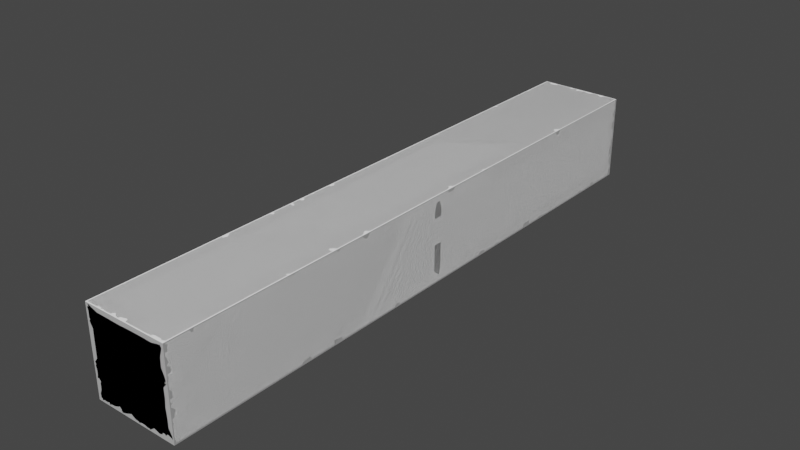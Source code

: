 # Source: StoneBar.blend  (saved by Blender 3.6.11; exported with 4.5.12 LTS)
import bpy
from mathutils import Matrix  # noqa: F401  (used for matrix-valued properties, if any)

bpy.ops.wm.read_factory_settings(use_empty=True)
scene = bpy.context.scene
scene.name = 'Scene'

# ---- collections
col_collection = bpy.data.collections.new('Collection'); scene.collection.children.link(col_collection)

# ---- images (referenced by path relative to the original .blend; pixels are not part of the script)
import os
ASSET_DIR = os.environ.get("B2B_ASSET_DIR", "")  # directory of the original .blend (textures are referenced by path, not embedded)
HERE = os.path.dirname(os.path.abspath(__file__))  # packed textures are extracted next to this script under _unpacked/

def load_image(name, relpath, width, height, colorspace="sRGB"):
    """Load a texture the original file referenced (path relative to the .blend, or extracted next to this script)."""
    p = next((c for c in (os.path.join(HERE, relpath), os.path.join(ASSET_DIR, relpath)) if relpath and os.path.exists(c)), "")
    if p:
        img = bpy.data.images.load(p, check_existing=True)
        img.name = name
    else:  # same state as the original file: an image datablock whose file is absent (Cycles renders it pink)
        img = bpy.data.images.new(name, width, height)
        img.source = "FILE"
        img.filepath = "//" + (relpath or name)
    img.colorspace_settings.name = colorspace
    return img
img_normalmap = load_image('NormalMap', 'NormalMap.png', 1024, 1024, 'Non-Color')

# ---- materials (node trees are filled in below, after node groups)
mat_material_002 = bpy.data.materials.new('Material.002')

# ---- node groups
ng_geometry_nodes_001 = bpy.data.node_groups.new('Geometry Nodes.001', 'GeometryNodeTree')
_s = ng_geometry_nodes_001.interface.new_socket(name='Geometry', in_out='OUTPUT', socket_type='NodeSocketGeometry')
_s = ng_geometry_nodes_001.interface.new_socket(name='Geometry', in_out='INPUT', socket_type='NodeSocketGeometry')
_s = ng_geometry_nodes_001.interface.new_socket(name='Seed', in_out='INPUT', socket_type='NodeSocketInt')
_s.default_value = 1
_s.min_value = 0
ng_geometry_nodes_001.is_modifier = True
_N = ng_geometry_nodes_001.nodes; _L = ng_geometry_nodes_001.links
n0 = _N.new('FunctionNodeRandomValue'); n0.name = 'Random Value'; n0.location = (-483, -348)
n0.hide = True
n0.inputs[2].default_value = -3.142
n0.inputs[3].default_value = 3.142
n0.inputs[8].default_value = 71
n1 = _N.new('FunctionNodeRandomValue'); n1.name = 'Random Value.001'; n1.location = (-483, -387)
n1.hide = True
n1.inputs[2].default_value = -3.142
n1.inputs[3].default_value = 3.142
n1.inputs[8].default_value = 77
n2 = _N.new('FunctionNodeRandomValue'); n2.name = 'Random Value.002'; n2.location = (-483, -425)
n2.hide = True
n2.inputs[2].default_value = -3.142
n2.inputs[3].default_value = 3.142
n2.inputs[8].default_value = 57
n3 = _N.new('FunctionNodeRandomValue'); n3.name = 'Random Value.004'; n3.location = (-483, -541)
n3.hide = True
n3.inputs[8].default_value = 329
n4 = _N.new('FunctionNodeRandomValue'); n4.name = 'Random Value.003'; n4.location = (-483, -503)
n4.hide = True
n4.inputs[8].default_value = 252
n5 = _N.new('FunctionNodeRandomValue'); n5.name = 'Random Value.005'; n5.location = (-483, -580)
n5.hide = True
n5.inputs[8].default_value = 422
n6 = _N.new('ShaderNodeCombineXYZ'); n6.name = 'Combine XYZ'; n6.location = (-290, -387)
n6.hide = True
n7 = _N.new('NodeGroupInput'); n7.name = 'Group Input'; n7.location = (-58, -116)
n8 = _N.new('FunctionNodeRandomValue'); n8.name = 'Random Value.006'; n8.location = (-483, -174)
n8.data_type = 'BOOLEAN'
n8.inputs[6].default_value = 0.8
n9 = _N.new('ShaderNodeValue'); n9.name = 'Value.001'; n9.location = (-735, -561)
n9.outputs[0].default_value = 0.2
n10 = _N.new('ShaderNodeValue'); n10.name = 'Value'; n10.location = (-735, -464)
n10.outputs[0].default_value = 0.01
n11 = _N.new('ShaderNodeCombineXYZ'); n11.name = 'Combine XYZ.001'; n11.location = (-290, -483)
n12 = _N.new('GeometryNodeMeshToCurve'); n12.name = 'Mesh to Curve'; n12.location = (-677, -77)
n12.hide = True
n13 = _N.new('GeometryNodeCurveToPoints'); n13.name = 'Curve to Points'; n13.location = (-483, 19)
n13.inputs[1].default_value = 50
n13.inputs[2].default_value = 0.025
n14 = _N.new('GeometryNodeScaleElements'); n14.name = 'Scale Elements'; n14.location = (-870, 19)
n15 = _N.new('GeometryNodeMeshCube'); n15.name = 'Cube.001'; n15.location = (-1063, 19)
n15.inputs[0].default_value = (2.0, 14.0, 2.0)
n16 = _N.new('GeometryNodeInstanceOnPoints'); n16.name = 'Instance on Points'; n16.location = (-57, -212)
n17 = _N.new('GeometryNodeMeshCube'); n17.name = 'Cube'; n17.location = (-290, -348)
n17.hide = True
n18 = _N.new('GeometryNodeDeleteGeometry'); n18.name = 'Delete Geometry'; n18.location = (-290, -39)
n19 = _N.new('GeometryNodeMeshBoolean'); n19.name = 'Mesh Boolean'; n19.location = (155, -77)
n19.solver = 'EXACT'
n20 = _N.new('NodeGroupInput'); n20.name = 'Group Input.001'; n20.location = (-696, -213)
n21 = _N.new('NodeGroupOutput'); n21.name = 'Group Output'; n21.location = (348, -97)
_L.new(n7.outputs[0], n19.inputs[0])
_L.new(n17.outputs[0], n16.inputs[2])
_L.new(n0.outputs[1], n6.inputs[0])
_L.new(n1.outputs[1], n6.inputs[1])
_L.new(n2.outputs[1], n6.inputs[2])
_L.new(n16.outputs[0], n19.inputs[1])
_L.new(n4.outputs[1], n11.inputs[0])
_L.new(n10.outputs[0], n4.inputs[2])
_L.new(n10.outputs[0], n3.inputs[2])
_L.new(n10.outputs[0], n5.inputs[2])
_L.new(n9.outputs[0], n4.inputs[3])
_L.new(n9.outputs[0], n3.inputs[3])
_L.new(n9.outputs[0], n5.inputs[3])
_L.new(n3.outputs[1], n11.inputs[1])
_L.new(n5.outputs[1], n11.inputs[2])
_L.new(n6.outputs[0], n16.inputs[5])
_L.new(n12.outputs[0], n13.inputs[0])
_L.new(n8.outputs[3], n18.inputs[1])
_L.new(n18.outputs[0], n16.inputs[0])
_L.new(n11.outputs[0], n16.inputs[6])
_L.new(n15.outputs[0], n14.inputs[0])
_L.new(n14.outputs[0], n12.inputs[0])
_L.new(n13.outputs[0], n18.inputs[0])
_L.new(n19.outputs[0], n21.inputs[0])
_L.new(n20.outputs[1], n8.inputs[8])
n21.is_active_output = True

# ---- material node trees
mat_material_002.use_nodes = True; mat_material_002.node_tree.nodes.clear()
_N = mat_material_002.node_tree.nodes; _L = mat_material_002.node_tree.links
n0 = _N.new('ShaderNodeBsdfPrincipled'); n0.name = 'Principled BSDF'; n0.location = (10, 300)
n0.distribution = 'GGX'
n0.subsurface_method = 'RANDOM_WALK_SKIN'
n0.inputs[3].default_value = 1.45
n0.inputs[27].default_value = (0.0, 0.0, 0.0, 1.0)
n0.inputs[28].default_value = 1.0
n1 = _N.new('ShaderNodeOutputMaterial'); n1.name = 'Material Output'; n1.location = (300, 300)
n2 = _N.new('ShaderNodeNormalMap'); n2.name = 'Normal Map'; n2.location = (-213, -155)
n3 = _N.new('ShaderNodeTexImage'); n3.name = 'Image Texture'; n3.location = (-522, -77)
n3.image = img_normalmap
_L.new(n0.outputs[0], n1.inputs[0])
_L.new(n2.outputs[0], n0.inputs[5])
_L.new(n3.outputs[0], n2.inputs[1])
n1.is_active_output = True

# ---- world
world_world = bpy.data.worlds.new('World'); scene.world = world_world
world_world.use_nodes = True; world_world.node_tree.nodes.clear()
_N = world_world.node_tree.nodes; _L = world_world.node_tree.links
n0 = _N.new('ShaderNodeOutputWorld'); n0.name = 'World Output'; n0.location = (300, 300)
n1 = _N.new('ShaderNodeBackground'); n1.name = 'Background'; n1.location = (10, 300)
n1.inputs[0].default_value = (0.05088, 0.05088, 0.05088, 1.0)
_L.new(n1.outputs[0], n0.inputs[0])
n0.is_active_output = True
world_world.color = (0.05088, 0.05088, 0.05088)
world_world.use_sun_shadow = False
world_world.sun_shadow_jitter_overblur = 0.0

# ---- meshes
me_mesh = bpy.data.meshes.new('Mesh')
me_mesh.from_pydata([(-1.0, -7.0, -1.0), (-1.0, -7.0, 1.0), (-1.0, 7.0, -1.0), (-1.0, 7.0, 1.0), (1.0, -7.0, -1.0), (1.0, -7.0, 1.0), (1.0, 7.0, -1.0), (1.0, 7.0, 1.0)], [], [(0, 1, 3, 2), (2, 3, 7, 6), (6, 7, 5, 4), (4, 5, 1, 0), (2, 6, 4, 0), (7, 3, 1, 5)])
_uv = me_mesh.uv_layers.new(name='UVMap')
_uv.uv.foreach_set('vector', [0.375, 0.0, 0.625, 0.0, 0.625, 0.25, 0.375, 0.25, 0.375, 0.25, 0.625, 0.25, 0.625, 0.5, 0.375, 0.5, 0.375, 0.5, 0.625, 0.5, 0.625, 0.75, 0.375, 0.75, 0.375, 0.75, 0.625, 0.75, 0.625, 1.0, 0.375, 1.0, 0.125, 0.5, 0.375, 0.5, 0.375, 0.75, 0.125, 0.75, 0.625, 0.5, 0.875, 0.5, 0.875, 0.75, 0.625, 0.75])
me_mesh.update()
me_mesh_002 = bpy.data.meshes.new('Mesh.002')
me_mesh_002.from_pydata([(-1.0, -7.0, -1.0), (-1.0, -7.0, 1.0), (-1.0, 7.0, -1.0), (-1.0, 7.0, 1.0), (1.0, -7.0, -1.0), (1.0, -7.0, 1.0), (1.0, 7.0, -1.0), (1.0, 7.0, 1.0)], [], [(0, 1, 3, 2), (2, 3, 7, 6), (6, 7, 5, 4), (4, 5, 1, 0), (2, 6, 4, 0), (7, 3, 1, 5)])
_uv = me_mesh_002.uv_layers.new(name='UVMap')
_uv.uv.foreach_set('vector', [0.1665, 0.9648, 0.03348, 0.9648, 0.03348, 0.03348, 0.1665, 0.03348, 0.8335, 0.1665, 0.8335, 0.03348, 0.9665, 0.03348, 0.9665, 0.1665, 0.3665, 0.9648, 0.2335, 0.9648, 0.2335, 0.03348, 0.3665, 0.03348, 0.8335, 0.3665, 0.8335, 0.2335, 0.9665, 0.2335, 0.9665, 0.3665, 0.5665, 0.9648, 0.4335, 0.9648, 0.4335, 0.03348, 0.5665, 0.03348, 0.7665, 0.9648, 0.6335, 0.9648, 0.6335, 0.03348, 0.7665, 0.03348])
me_mesh_002.materials.append(mat_material_002)
me_mesh_002.update()

# ---- objects
ob_high = bpy.data.objects.new('High', me_mesh)
ob_low = bpy.data.objects.new('Low', me_mesh_002)

# ---- transforms, parenting, visibility, modifiers, constraints
ob_high.location = (0.0, 0.0, 0.0)
_m = ob_high.modifiers.new('Bevel', 'BEVEL')
_m.width = 0.02
_m.width_pct = 0.02
_m = ob_high.modifiers.new('GeometryNodes', 'NODES')
_m.node_group = ng_geometry_nodes_001
_m = ob_high.modifiers.new('Remesh', 'REMESH')
_m.voxel_size = 0.025
_m.adaptivity = 0.01
_m.use_smooth_shade = True
ob_low.location = (0.0, 0.0, 0.0)

# ---- collection membership
col_collection.objects.link(ob_high)
col_collection.objects.link(ob_low)

# ---- scene / render settings (as saved in the file)
scene.frame_start = 1; scene.frame_end = 250; scene.frame_set(24)
scene.render.engine = 'CYCLES'
scene.cycles.sampling_pattern = 'TABULATED_SOBOL'
scene.cycles.bake_type = 'NORMAL'
scene.view_settings.view_transform = 'Filmic'
bpy.context.view_layer.update()

# ---- added for rendering (the .blend has no active camera and no usable light): camera, sun
cam_auto = bpy.data.cameras.new('AutoCamera')
cam_auto.lens = 50.0
cam_auto.sensor_width = 36.0
cam_auto.clip_end = 1000.0
ob_auto_camera = bpy.data.objects.new('AutoCamera', cam_auto)
scene.collection.objects.link(ob_auto_camera)
ob_auto_camera.location = (13.2149, -15.8578, 10.5719)
ob_auto_camera.rotation_euler = (1.09748, -7.21219e-08, 0.694738)
scene.camera = ob_auto_camera
light_auto_sun = bpy.data.lights.new('AutoSun', 'SUN')
light_auto_sun.energy = 3.0
light_auto_sun.angle = 0.0523599
ob_auto_sun = bpy.data.objects.new('AutoSun', light_auto_sun)
scene.collection.objects.link(ob_auto_sun)
ob_auto_sun.rotation_euler = (0.872665, 0.174533, 0.523599)
bpy.context.view_layer.update()
